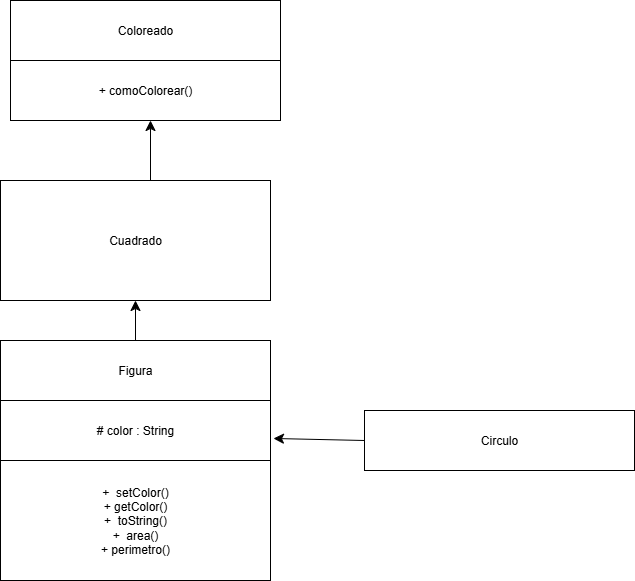

The diagram above was exported from draw.io. Its source (the exported page's mxGraphModel, read from the mxfile embedded in the PNG):
<mxGraphModel dx="1066" dy="1622" grid="1" gridSize="10" guides="1" tooltips="1" connect="1" arrows="1" fold="1" page="1" pageScale="1" pageWidth="827" pageHeight="1169" math="0" shadow="0">
  <root>
    <mxCell id="0" />
    <mxCell id="1" parent="0" />
    <mxCell id="et_b_nYT92wTNavKxXxy-1" value="Coloreado" style="rounded=0;whiteSpace=wrap;html=1;" vertex="1" parent="1">
      <mxGeometry x="60" y="-110" width="270" height="60" as="geometry" />
    </mxCell>
    <mxCell id="et_b_nYT92wTNavKxXxy-2" value="+ comoColorear()" style="rounded=0;whiteSpace=wrap;html=1;" vertex="1" parent="1">
      <mxGeometry x="60" y="-50" width="270" height="60" as="geometry" />
    </mxCell>
    <mxCell id="et_b_nYT92wTNavKxXxy-3" value="Cuadrado" style="rounded=0;whiteSpace=wrap;html=1;" vertex="1" parent="1">
      <mxGeometry x="50" y="70" width="270" height="120" as="geometry" />
    </mxCell>
    <mxCell id="et_b_nYT92wTNavKxXxy-4" value="Figura" style="rounded=0;whiteSpace=wrap;html=1;" vertex="1" parent="1">
      <mxGeometry x="50" y="230" width="270" height="60" as="geometry" />
    </mxCell>
    <mxCell id="et_b_nYT92wTNavKxXxy-5" value="# color : String" style="rounded=0;whiteSpace=wrap;html=1;" vertex="1" parent="1">
      <mxGeometry x="50" y="290" width="270" height="60" as="geometry" />
    </mxCell>
    <mxCell id="et_b_nYT92wTNavKxXxy-6" value="+&amp;nbsp; setColor()&lt;div&gt;+ getColor()&lt;/div&gt;&lt;div&gt;+&amp;nbsp; toString()&lt;/div&gt;&lt;div&gt;+&amp;nbsp; area()&lt;/div&gt;&lt;div&gt;+ perimetro()&lt;/div&gt;" style="rounded=0;whiteSpace=wrap;html=1;" vertex="1" parent="1">
      <mxGeometry x="50" y="350" width="270" height="120" as="geometry" />
    </mxCell>
    <mxCell id="et_b_nYT92wTNavKxXxy-7" value="Circulo" style="rounded=0;whiteSpace=wrap;html=1;" vertex="1" parent="1">
      <mxGeometry x="414" y="300" width="270" height="60" as="geometry" />
    </mxCell>
    <mxCell id="et_b_nYT92wTNavKxXxy-14" value="" style="endArrow=classic;html=1;rounded=0;fontSize=12;startSize=8;endSize=8;curved=1;" edge="1" parent="1">
      <mxGeometry width="50" height="50" relative="1" as="geometry">
        <mxPoint x="200" y="70" as="sourcePoint" />
        <mxPoint x="200" y="10" as="targetPoint" />
      </mxGeometry>
    </mxCell>
    <mxCell id="et_b_nYT92wTNavKxXxy-15" value="" style="endArrow=classic;html=1;rounded=0;fontSize=12;startSize=8;endSize=8;curved=1;exitX=0;exitY=0.5;exitDx=0;exitDy=0;entryX=1.011;entryY=0.633;entryDx=0;entryDy=0;entryPerimeter=0;" edge="1" parent="1" source="et_b_nYT92wTNavKxXxy-7" target="et_b_nYT92wTNavKxXxy-5">
      <mxGeometry width="50" height="50" relative="1" as="geometry">
        <mxPoint x="330" y="350" as="sourcePoint" />
        <mxPoint x="380" y="300" as="targetPoint" />
      </mxGeometry>
    </mxCell>
    <mxCell id="et_b_nYT92wTNavKxXxy-16" value="" style="endArrow=classic;html=1;rounded=0;fontSize=12;startSize=8;endSize=8;curved=1;entryX=0.5;entryY=1;entryDx=0;entryDy=0;exitX=0.5;exitY=0;exitDx=0;exitDy=0;" edge="1" parent="1" source="et_b_nYT92wTNavKxXxy-4" target="et_b_nYT92wTNavKxXxy-3">
      <mxGeometry width="50" height="50" relative="1" as="geometry">
        <mxPoint x="160" y="240" as="sourcePoint" />
        <mxPoint x="210" y="190" as="targetPoint" />
      </mxGeometry>
    </mxCell>
  </root>
</mxGraphModel>